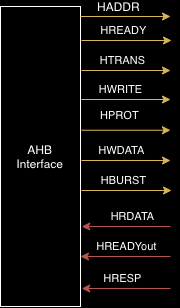

The diagram above was exported from draw.io. Its source (the exported page's mxGraphModel, read from the mxfile embedded in the PNG):
<mxGraphModel dx="485" dy="443" grid="1" gridSize="10" guides="1" tooltips="1" connect="1" arrows="1" fold="1" page="1" pageScale="1" pageWidth="827" pageHeight="1169" background="#000000" math="0" shadow="0">
  <root>
    <mxCell id="0" />
    <mxCell id="1" parent="0" />
    <mxCell id="oG--VplGxmxR7-nPt0rM-1" value="&lt;font color=&quot;#ffffff&quot;&gt;AHB&lt;br&gt;Interface&lt;br&gt;&lt;/font&gt;" style="rounded=0;whiteSpace=wrap;html=1;fillColor=#000000;strokeColor=#FFFFFF;" parent="1" vertex="1">
      <mxGeometry x="110" y="180" width="80" height="300" as="geometry" />
    </mxCell>
    <mxCell id="3s-u7qzVyKEAQEzg60Wm-6" value="" style="group" vertex="1" connectable="0" parent="1">
      <mxGeometry x="190" y="190" width="91" height="174" as="geometry" />
    </mxCell>
    <mxCell id="oG--VplGxmxR7-nPt0rM-2" value="" style="endArrow=classic;html=1;rounded=0;fontColor=#FFFFFF;strokeColor=#d6b656;exitX=0;exitY=0.143;exitDx=0;exitDy=0;exitPerimeter=0;fillColor=#fff2cc;" parent="3s-u7qzVyKEAQEzg60Wm-6" edge="1">
      <mxGeometry width="50" height="50" relative="1" as="geometry">
        <mxPoint as="sourcePoint" />
        <mxPoint x="90" as="targetPoint" />
      </mxGeometry>
    </mxCell>
    <mxCell id="oG--VplGxmxR7-nPt0rM-8" value="HADDR" style="edgeLabel;html=1;align=center;verticalAlign=middle;resizable=0;points=[];fontSize=12;fontFamily=Helvetica;fontColor=#FFFFFF;labelBackgroundColor=none;" parent="oG--VplGxmxR7-nPt0rM-2" vertex="1" connectable="0">
      <mxGeometry x="-0.1019" y="3" relative="1" as="geometry">
        <mxPoint x="-2" y="-7" as="offset" />
      </mxGeometry>
    </mxCell>
    <mxCell id="oG--VplGxmxR7-nPt0rM-16" value="" style="endArrow=classic;html=1;rounded=0;fontColor=#FFFFFF;strokeColor=#d6b656;exitX=0;exitY=0.143;exitDx=0;exitDy=0;exitPerimeter=0;fillColor=#fff2cc;" parent="3s-u7qzVyKEAQEzg60Wm-6" edge="1">
      <mxGeometry width="50" height="50" relative="1" as="geometry">
        <mxPoint x="1" y="24" as="sourcePoint" />
        <mxPoint x="91" y="24" as="targetPoint" />
      </mxGeometry>
    </mxCell>
    <mxCell id="oG--VplGxmxR7-nPt0rM-17" value="HREADY" style="edgeLabel;html=1;align=center;verticalAlign=middle;resizable=0;points=[];fontSize=11;fontFamily=Helvetica;fontColor=#FFFFFF;labelBackgroundColor=none;" parent="oG--VplGxmxR7-nPt0rM-16" vertex="1" connectable="0">
      <mxGeometry x="-0.0777" y="5" relative="1" as="geometry">
        <mxPoint y="-5" as="offset" />
      </mxGeometry>
    </mxCell>
    <mxCell id="3s-u7qzVyKEAQEzg60Wm-2" value="" style="group" vertex="1" connectable="0" parent="3s-u7qzVyKEAQEzg60Wm-6">
      <mxGeometry x="1" y="44" width="89" height="100.03" as="geometry" />
    </mxCell>
    <mxCell id="oG--VplGxmxR7-nPt0rM-4" value="" style="endArrow=classic;html=1;rounded=0;fontColor=#FFFFFF;strokeColor=#d6b656;exitX=0;exitY=0.143;exitDx=0;exitDy=0;exitPerimeter=0;entryX=0;entryY=0.143;entryDx=0;entryDy=0;entryPerimeter=0;fillColor=#fff2cc;" parent="3s-u7qzVyKEAQEzg60Wm-2" edge="1">
      <mxGeometry width="50" height="50" relative="1" as="geometry">
        <mxPoint y="10" as="sourcePoint" />
        <mxPoint x="89" y="10.029999999999973" as="targetPoint" />
      </mxGeometry>
    </mxCell>
    <mxCell id="oG--VplGxmxR7-nPt0rM-9" value="HTRANS" style="edgeLabel;html=1;align=center;verticalAlign=middle;resizable=0;points=[];fontSize=11;fontFamily=Helvetica;fontColor=#FFFFFF;labelBackgroundColor=none;" parent="oG--VplGxmxR7-nPt0rM-4" vertex="1" connectable="0">
      <mxGeometry x="-0.3442" y="-2" relative="1" as="geometry">
        <mxPoint x="11" y="-12" as="offset" />
      </mxGeometry>
    </mxCell>
    <mxCell id="oG--VplGxmxR7-nPt0rM-5" value="" style="endArrow=classic;html=1;rounded=0;fontColor=#FFFFFF;strokeColor=#d6b656;exitX=0;exitY=0.143;exitDx=0;exitDy=0;exitPerimeter=0;entryX=0;entryY=0.143;entryDx=0;entryDy=0;entryPerimeter=0;fillColor=#fff2cc;" parent="3s-u7qzVyKEAQEzg60Wm-2" edge="1">
      <mxGeometry width="50" height="50" relative="1" as="geometry">
        <mxPoint y="39.00000000000001" as="sourcePoint" />
        <mxPoint x="89" y="39.02999999999998" as="targetPoint" />
      </mxGeometry>
    </mxCell>
    <mxCell id="oG--VplGxmxR7-nPt0rM-10" value="HWRITE" style="edgeLabel;html=1;align=center;verticalAlign=middle;resizable=0;points=[];fontSize=11;fontFamily=Helvetica;fontColor=#FFFFFF;labelBackgroundColor=none;" parent="oG--VplGxmxR7-nPt0rM-5" vertex="1" connectable="0">
      <mxGeometry x="-0.4412" y="-2" relative="1" as="geometry">
        <mxPoint x="14" y="-12" as="offset" />
      </mxGeometry>
    </mxCell>
    <mxCell id="oG--VplGxmxR7-nPt0rM-6" value="" style="endArrow=classic;html=1;rounded=0;fontColor=#FFFFFF;strokeColor=#d6b656;exitX=0;exitY=0.143;exitDx=0;exitDy=0;exitPerimeter=0;fillColor=#fff2cc;" parent="3s-u7qzVyKEAQEzg60Wm-2" edge="1">
      <mxGeometry width="50" height="50" relative="1" as="geometry">
        <mxPoint y="69.74000000000002" as="sourcePoint" />
        <mxPoint x="89" y="69.74000000000002" as="targetPoint" />
      </mxGeometry>
    </mxCell>
    <mxCell id="oG--VplGxmxR7-nPt0rM-11" value="HPROT" style="edgeLabel;html=1;align=center;verticalAlign=middle;resizable=0;points=[];fontSize=11;fontFamily=Helvetica;fontColor=#FFFFFF;labelBackgroundColor=none;" parent="oG--VplGxmxR7-nPt0rM-6" vertex="1" connectable="0">
      <mxGeometry x="-0.1503" y="2" relative="1" as="geometry">
        <mxPoint y="-13" as="offset" />
      </mxGeometry>
    </mxCell>
    <mxCell id="oG--VplGxmxR7-nPt0rM-14" value="" style="endArrow=classic;html=1;rounded=0;fontColor=#FFFFFF;strokeColor=#d6b656;exitX=0;exitY=0.143;exitDx=0;exitDy=0;exitPerimeter=0;entryX=0;entryY=0.143;entryDx=0;entryDy=0;entryPerimeter=0;fillColor=#fff2cc;" parent="3s-u7qzVyKEAQEzg60Wm-2" edge="1">
      <mxGeometry width="50" height="50" relative="1" as="geometry">
        <mxPoint y="100.00000000000003" as="sourcePoint" />
        <mxPoint x="89" y="100.03" as="targetPoint" />
      </mxGeometry>
    </mxCell>
    <mxCell id="oG--VplGxmxR7-nPt0rM-15" value="HWDATA" style="edgeLabel;html=1;align=center;verticalAlign=middle;resizable=0;points=[];fontSize=11;fontFamily=Helvetica;fontColor=#FFFFFF;labelBackgroundColor=none;" parent="oG--VplGxmxR7-nPt0rM-14" vertex="1" connectable="0">
      <mxGeometry x="-0.1019" y="3" relative="1" as="geometry">
        <mxPoint y="-7" as="offset" />
      </mxGeometry>
    </mxCell>
    <mxCell id="3s-u7qzVyKEAQEzg60Wm-4" value="" style="endArrow=classic;html=1;rounded=0;fontColor=#FFFFFF;strokeColor=#d6b656;exitX=0;exitY=0.143;exitDx=0;exitDy=0;exitPerimeter=0;fillColor=#fff2cc;" edge="1" parent="3s-u7qzVyKEAQEzg60Wm-6">
      <mxGeometry width="50" height="50" relative="1" as="geometry">
        <mxPoint x="1" y="174" as="sourcePoint" />
        <mxPoint x="91" y="174" as="targetPoint" />
      </mxGeometry>
    </mxCell>
    <mxCell id="3s-u7qzVyKEAQEzg60Wm-5" value="HBURST" style="edgeLabel;html=1;align=center;verticalAlign=middle;resizable=0;points=[];fontSize=11;fontFamily=Helvetica;fontColor=#FFFFFF;labelBackgroundColor=none;" vertex="1" connectable="0" parent="3s-u7qzVyKEAQEzg60Wm-4">
      <mxGeometry x="-0.0777" y="5" relative="1" as="geometry">
        <mxPoint y="-5" as="offset" />
      </mxGeometry>
    </mxCell>
    <mxCell id="3s-u7qzVyKEAQEzg60Wm-7" value="" style="group" vertex="1" connectable="0" parent="1">
      <mxGeometry x="190" y="400" width="90" height="62" as="geometry" />
    </mxCell>
    <mxCell id="oG--VplGxmxR7-nPt0rM-18" value="" style="endArrow=classic;html=1;rounded=0;fontColor=#FFFFFF;strokeColor=#b85450;entryX=0;entryY=0.143;entryDx=0;entryDy=0;entryPerimeter=0;fillColor=#f8cecc;" parent="3s-u7qzVyKEAQEzg60Wm-7" edge="1">
      <mxGeometry width="50" height="50" relative="1" as="geometry">
        <mxPoint x="90" y="30" as="sourcePoint" />
        <mxPoint y="30" as="targetPoint" />
      </mxGeometry>
    </mxCell>
    <mxCell id="oG--VplGxmxR7-nPt0rM-19" value="HREADYout" style="edgeLabel;html=1;align=center;verticalAlign=middle;resizable=0;points=[];fontSize=11;fontFamily=Helvetica;fontColor=#FFFFFF;labelBackgroundColor=none;" parent="oG--VplGxmxR7-nPt0rM-18" vertex="1" connectable="0">
      <mxGeometry x="-0.0577" y="-3" relative="1" as="geometry">
        <mxPoint x="-2" y="-7" as="offset" />
      </mxGeometry>
    </mxCell>
    <mxCell id="oG--VplGxmxR7-nPt0rM-20" value="HRDATA" style="endArrow=classic;html=1;rounded=0;fontColor=#FFFFFF;strokeColor=#b85450;labelBackgroundColor=none;fillColor=#f8cecc;" parent="3s-u7qzVyKEAQEzg60Wm-7" edge="1">
      <mxGeometry x="-0.1304" y="-10" width="50" height="50" relative="1" as="geometry">
        <mxPoint x="90" as="sourcePoint" />
        <mxPoint x="1.2857142857142858" as="targetPoint" />
        <Array as="points">
          <mxPoint x="90" />
        </Array>
        <mxPoint as="offset" />
      </mxGeometry>
    </mxCell>
    <mxCell id="oG--VplGxmxR7-nPt0rM-21" value="" style="endArrow=classic;html=1;rounded=0;fontColor=#FFFFFF;strokeColor=#b85450;entryX=0;entryY=0.143;entryDx=0;entryDy=0;entryPerimeter=0;fillColor=#f8cecc;" parent="3s-u7qzVyKEAQEzg60Wm-7" edge="1">
      <mxGeometry width="50" height="50" relative="1" as="geometry">
        <mxPoint x="90" y="62" as="sourcePoint" />
        <mxPoint x="1.2857142857142858" y="62" as="targetPoint" />
        <Array as="points">
          <mxPoint x="90" y="62" />
        </Array>
      </mxGeometry>
    </mxCell>
    <mxCell id="oG--VplGxmxR7-nPt0rM-22" value="HRESP" style="edgeLabel;html=1;align=center;verticalAlign=middle;resizable=0;points=[];fontSize=11;fontFamily=Helvetica;fontColor=#FFFFFF;labelBackgroundColor=none;" parent="oG--VplGxmxR7-nPt0rM-21" vertex="1" connectable="0">
      <mxGeometry x="-0.1347" y="-3" relative="1" as="geometry">
        <mxPoint x="-10" y="-7" as="offset" />
      </mxGeometry>
    </mxCell>
  </root>
</mxGraphModel>